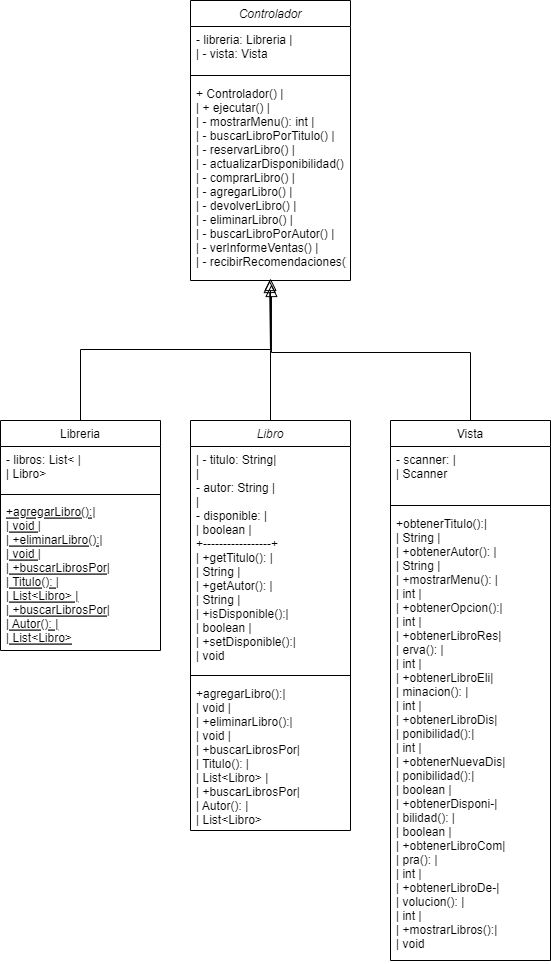

The diagram above was exported from draw.io. Its source (the exported page's mxGraphModel, read from the mxfile embedded in the PNG):
<mxGraphModel dx="1434" dy="796" grid="1" gridSize="10" guides="1" tooltips="1" connect="1" arrows="1" fold="1" page="1" pageScale="1" pageWidth="827" pageHeight="1169" math="0" shadow="0">
  <root>
    <mxCell id="WIyWlLk6GJQsqaUBKTNV-0" />
    <mxCell id="WIyWlLk6GJQsqaUBKTNV-1" parent="WIyWlLk6GJQsqaUBKTNV-0" />
    <mxCell id="zkfFHV4jXpPFQw0GAbJ--0" value="Libro" style="swimlane;fontStyle=2;align=center;verticalAlign=top;childLayout=stackLayout;horizontal=1;startSize=26;horizontalStack=0;resizeParent=1;resizeLast=0;collapsible=1;marginBottom=0;rounded=0;shadow=0;strokeWidth=1;" parent="WIyWlLk6GJQsqaUBKTNV-1" vertex="1">
      <mxGeometry x="220" y="640" width="160" height="410" as="geometry">
        <mxRectangle x="230" y="140" width="160" height="26" as="alternateBounds" />
      </mxGeometry>
    </mxCell>
    <mxCell id="zkfFHV4jXpPFQw0GAbJ--1" value="                    | - titulo: String|&#10;                    | &#10;- autor: String |&#10;                    | &#10;- disponible:  |&#10;                    |    boolean      |&#10;                    +-----------------+&#10;                    | +getTitulo():   |&#10;                    |    String       |&#10;                    | +getAutor():    |&#10;                    |    String       |&#10;                    | +isDisponible():|&#10;                    |    boolean      |&#10;                    | +setDisponible():|&#10;                    |    void   " style="text;align=left;verticalAlign=top;spacingLeft=4;spacingRight=4;overflow=hidden;rotatable=0;points=[[0,0.5],[1,0.5]];portConstraint=eastwest;" parent="zkfFHV4jXpPFQw0GAbJ--0" vertex="1">
      <mxGeometry y="26" width="160" height="224" as="geometry" />
    </mxCell>
    <mxCell id="zkfFHV4jXpPFQw0GAbJ--4" value="" style="line;html=1;strokeWidth=1;align=left;verticalAlign=middle;spacingTop=-1;spacingLeft=3;spacingRight=3;rotatable=0;labelPosition=right;points=[];portConstraint=eastwest;" parent="zkfFHV4jXpPFQw0GAbJ--0" vertex="1">
      <mxGeometry y="250" width="160" height="10" as="geometry" />
    </mxCell>
    <mxCell id="qC1wcsiHy0HEp7vdF7XB-2" value=" +agregarLibro():|&#10;                    |    void         |&#10;                    | +eliminarLibro():|&#10;                    |    void         |&#10;                    | +buscarLibrosPor|&#10;                    |    Titulo():    |&#10;                    |    List&lt;Libro&gt;  |&#10;                    | +buscarLibrosPor|&#10;                    |    Autor():     |&#10;                    |    List&lt;Libro&gt;" style="text;align=left;verticalAlign=top;spacingLeft=4;spacingRight=4;overflow=hidden;rotatable=0;points=[[0,0.5],[1,0.5]];portConstraint=eastwest;" vertex="1" parent="zkfFHV4jXpPFQw0GAbJ--0">
      <mxGeometry y="260" width="160" height="150" as="geometry" />
    </mxCell>
    <mxCell id="zkfFHV4jXpPFQw0GAbJ--6" value="Libreria" style="swimlane;fontStyle=0;align=center;verticalAlign=top;childLayout=stackLayout;horizontal=1;startSize=26;horizontalStack=0;resizeParent=1;resizeLast=0;collapsible=1;marginBottom=0;rounded=0;shadow=0;strokeWidth=1;" parent="WIyWlLk6GJQsqaUBKTNV-1" vertex="1">
      <mxGeometry x="30" y="640" width="160" height="230" as="geometry">
        <mxRectangle x="130" y="380" width="160" height="26" as="alternateBounds" />
      </mxGeometry>
    </mxCell>
    <mxCell id="zkfFHV4jXpPFQw0GAbJ--7" value=" - libros: List&lt; |&#10;                    |    Libro&gt;  " style="text;align=left;verticalAlign=top;spacingLeft=4;spacingRight=4;overflow=hidden;rotatable=0;points=[[0,0.5],[1,0.5]];portConstraint=eastwest;" parent="zkfFHV4jXpPFQw0GAbJ--6" vertex="1">
      <mxGeometry y="26" width="160" height="44" as="geometry" />
    </mxCell>
    <mxCell id="zkfFHV4jXpPFQw0GAbJ--9" value="" style="line;html=1;strokeWidth=1;align=left;verticalAlign=middle;spacingTop=-1;spacingLeft=3;spacingRight=3;rotatable=0;labelPosition=right;points=[];portConstraint=eastwest;" parent="zkfFHV4jXpPFQw0GAbJ--6" vertex="1">
      <mxGeometry y="70" width="160" height="8" as="geometry" />
    </mxCell>
    <mxCell id="zkfFHV4jXpPFQw0GAbJ--10" value="+agregarLibro():|&#10;                    |    void         |&#10;                    | +eliminarLibro():|&#10;                    |    void         |&#10;                    | +buscarLibrosPor|&#10;                    |    Titulo():    |&#10;                    |    List&lt;Libro&gt;  |&#10;                    | +buscarLibrosPor|&#10;                    |    Autor():     |&#10;                    |    List&lt;Libro&gt; " style="text;align=left;verticalAlign=top;spacingLeft=4;spacingRight=4;overflow=hidden;rotatable=0;points=[[0,0.5],[1,0.5]];portConstraint=eastwest;fontStyle=4" parent="zkfFHV4jXpPFQw0GAbJ--6" vertex="1">
      <mxGeometry y="78" width="160" height="152" as="geometry" />
    </mxCell>
    <mxCell id="zkfFHV4jXpPFQw0GAbJ--12" value="" style="endArrow=block;endSize=10;endFill=0;shadow=0;strokeWidth=1;rounded=0;edgeStyle=elbowEdgeStyle;elbow=vertical;entryX=0.5;entryY=0.99;entryDx=0;entryDy=0;entryPerimeter=0;" parent="WIyWlLk6GJQsqaUBKTNV-1" source="zkfFHV4jXpPFQw0GAbJ--6" target="qC1wcsiHy0HEp7vdF7XB-8" edge="1">
      <mxGeometry width="160" relative="1" as="geometry">
        <mxPoint x="200" y="203" as="sourcePoint" />
        <mxPoint x="290" y="570" as="targetPoint" />
      </mxGeometry>
    </mxCell>
    <mxCell id="zkfFHV4jXpPFQw0GAbJ--13" value="Vista" style="swimlane;fontStyle=0;align=center;verticalAlign=top;childLayout=stackLayout;horizontal=1;startSize=26;horizontalStack=0;resizeParent=1;resizeLast=0;collapsible=1;marginBottom=0;rounded=0;shadow=0;strokeWidth=1;" parent="WIyWlLk6GJQsqaUBKTNV-1" vertex="1">
      <mxGeometry x="420" y="640" width="160" height="540" as="geometry">
        <mxRectangle x="340" y="380" width="170" height="26" as="alternateBounds" />
      </mxGeometry>
    </mxCell>
    <mxCell id="zkfFHV4jXpPFQw0GAbJ--14" value="- scanner:      |&#10;                    |    Scanner " style="text;align=left;verticalAlign=top;spacingLeft=4;spacingRight=4;overflow=hidden;rotatable=0;points=[[0,0.5],[1,0.5]];portConstraint=eastwest;" parent="zkfFHV4jXpPFQw0GAbJ--13" vertex="1">
      <mxGeometry y="26" width="160" height="54" as="geometry" />
    </mxCell>
    <mxCell id="zkfFHV4jXpPFQw0GAbJ--15" value="" style="line;html=1;strokeWidth=1;align=left;verticalAlign=middle;spacingTop=-1;spacingLeft=3;spacingRight=3;rotatable=0;labelPosition=right;points=[];portConstraint=eastwest;" parent="zkfFHV4jXpPFQw0GAbJ--13" vertex="1">
      <mxGeometry y="80" width="160" height="10" as="geometry" />
    </mxCell>
    <mxCell id="qC1wcsiHy0HEp7vdF7XB-3" value=" +obtenerTitulo():|&#10;                    |    String       |&#10;                    | +obtenerAutor(): |&#10;                    |    String       |&#10;                    | +mostrarMenu(): |&#10;                    |    int          |&#10;                    | +obtenerOpcion():|&#10;                    |    int          |&#10;                    | +obtenerLibroRes|&#10;                    |    erva():      |&#10;                    |    int          |&#10;                    | +obtenerLibroEli|&#10;                    |    minacion():  |&#10;                    |    int          |&#10;                    | +obtenerLibroDis|&#10;                    |    ponibilidad():|&#10;                    |    int          |&#10;                    | +obtenerNuevaDis|&#10;                    |    ponibilidad():|&#10;                    |    boolean      |&#10;                    | +obtenerDisponi-|&#10;                    |    bilidad():   |&#10;                    |    boolean      |&#10;                    | +obtenerLibroCom|&#10;                    |    pra():       |&#10;                    |    int          |&#10;                    | +obtenerLibroDe-|&#10;                    |    volucion():  |&#10;                    |    int          |&#10;                    | +mostrarLibros():|&#10;                    |    void   " style="text;align=left;verticalAlign=top;spacingLeft=4;spacingRight=4;overflow=hidden;rotatable=0;points=[[0,0.5],[1,0.5]];portConstraint=eastwest;" vertex="1" parent="zkfFHV4jXpPFQw0GAbJ--13">
      <mxGeometry y="90" width="160" height="450" as="geometry" />
    </mxCell>
    <mxCell id="qC1wcsiHy0HEp7vdF7XB-5" value="Controlador" style="swimlane;fontStyle=2;align=center;verticalAlign=top;childLayout=stackLayout;horizontal=1;startSize=26;horizontalStack=0;resizeParent=1;resizeLast=0;collapsible=1;marginBottom=0;rounded=0;shadow=0;strokeWidth=1;" vertex="1" parent="WIyWlLk6GJQsqaUBKTNV-1">
      <mxGeometry x="220" y="220" width="160" height="280" as="geometry">
        <mxRectangle x="230" y="140" width="160" height="26" as="alternateBounds" />
      </mxGeometry>
    </mxCell>
    <mxCell id="qC1wcsiHy0HEp7vdF7XB-6" value=" - libreria: Libreria              |&#10;| - vista: Vista    " style="text;align=left;verticalAlign=top;spacingLeft=4;spacingRight=4;overflow=hidden;rotatable=0;points=[[0,0.5],[1,0.5]];portConstraint=eastwest;" vertex="1" parent="qC1wcsiHy0HEp7vdF7XB-5">
      <mxGeometry y="26" width="160" height="44" as="geometry" />
    </mxCell>
    <mxCell id="qC1wcsiHy0HEp7vdF7XB-7" value="" style="line;html=1;strokeWidth=1;align=left;verticalAlign=middle;spacingTop=-1;spacingLeft=3;spacingRight=3;rotatable=0;labelPosition=right;points=[];portConstraint=eastwest;" vertex="1" parent="qC1wcsiHy0HEp7vdF7XB-5">
      <mxGeometry y="70" width="160" height="10" as="geometry" />
    </mxCell>
    <mxCell id="qC1wcsiHy0HEp7vdF7XB-8" value=" + Controlador()                   |&#10;| + ejecutar()                      |&#10;| - mostrarMenu(): int              |&#10;| - buscarLibroPorTitulo()          |&#10;| - reservarLibro()                 |&#10;| - actualizarDisponibilidad()      |&#10;| - comprarLibro()                  |&#10;| - agregarLibro()                  |&#10;| - devolverLibro()                 |&#10;| - eliminarLibro()                 |&#10;| - buscarLibroPorAutor()           |&#10;| - verInformeVentas()              |&#10;| - recibirRecomendaciones() " style="text;align=left;verticalAlign=top;spacingLeft=4;spacingRight=4;overflow=hidden;rotatable=0;points=[[0,0.5],[1,0.5]];portConstraint=eastwest;" vertex="1" parent="qC1wcsiHy0HEp7vdF7XB-5">
      <mxGeometry y="80" width="160" height="200" as="geometry" />
    </mxCell>
    <mxCell id="qC1wcsiHy0HEp7vdF7XB-9" value="" style="endArrow=block;endSize=10;endFill=0;shadow=0;strokeWidth=1;rounded=0;edgeStyle=elbowEdgeStyle;elbow=vertical;entryX=0.494;entryY=1;entryDx=0;entryDy=0;entryPerimeter=0;exitX=0.5;exitY=0;exitDx=0;exitDy=0;" edge="1" parent="WIyWlLk6GJQsqaUBKTNV-1" source="zkfFHV4jXpPFQw0GAbJ--0" target="qC1wcsiHy0HEp7vdF7XB-8">
      <mxGeometry width="160" relative="1" as="geometry">
        <mxPoint x="120" y="650" as="sourcePoint" />
        <mxPoint x="310" y="508" as="targetPoint" />
      </mxGeometry>
    </mxCell>
    <mxCell id="qC1wcsiHy0HEp7vdF7XB-10" value="" style="endArrow=block;endSize=10;endFill=0;shadow=0;strokeWidth=1;rounded=0;edgeStyle=elbowEdgeStyle;elbow=vertical;exitX=0.5;exitY=0;exitDx=0;exitDy=0;entryX=0.506;entryY=1.02;entryDx=0;entryDy=0;entryPerimeter=0;" edge="1" parent="WIyWlLk6GJQsqaUBKTNV-1" source="zkfFHV4jXpPFQw0GAbJ--13" target="qC1wcsiHy0HEp7vdF7XB-8">
      <mxGeometry width="160" relative="1" as="geometry">
        <mxPoint x="310" y="650" as="sourcePoint" />
        <mxPoint x="330" y="520" as="targetPoint" />
      </mxGeometry>
    </mxCell>
  </root>
</mxGraphModel>